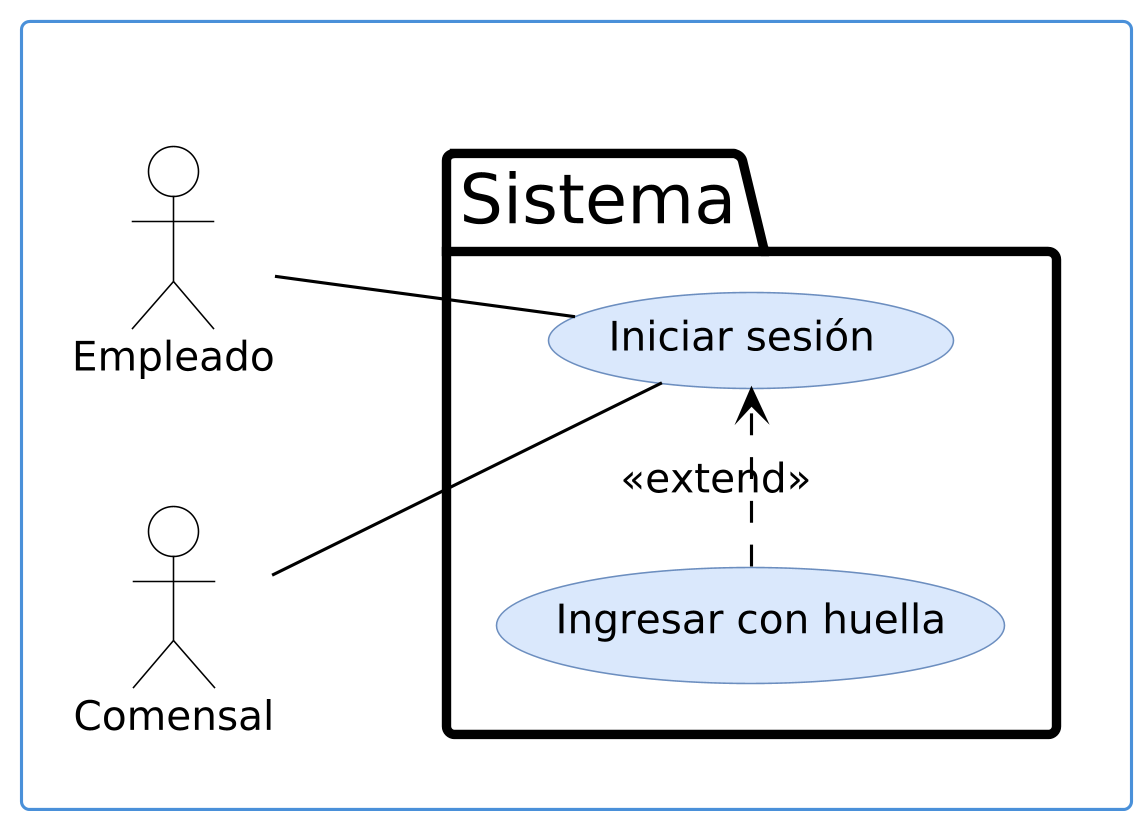

The diagram above was rendered by PlantUML. Its source (embedded in the PNG):
@startuml cu-01-diagrama-v1
' Formato Vialia: actor de palitos, límite del sistema con pestaña "Sistema",
' casos de uso en elipses celestes sin número, «include»/«extend» punteados.
left to right direction
skinparam dpi 300
skinparam defaultFontName DejaVu Sans
skinparam defaultFontSize 13
skinparam shadowing false
skinparam actorStyle default
skinparam packageStyle folder
skinparam nodesep 40
skinparam ranksep 70
skinparam actor {
  BorderColor #000000
  BackgroundColor #FFFFFF
}
skinparam usecase {
  BackgroundColor #DAE8FC
  BorderColor #6C8EBF
  ArrowColor #000000
}
skinparam package {
  BorderColor #000000
  BorderThickness 3
  FontSize 22
  FontStyle plain
  BackgroundColor #FFFFFF
}
skinparam rectangle {
  BorderColor #4A90D9
  BorderThickness 1
}
rectangle " " as MARCO {
  actor "Empleado" as A1
  actor "Comensal" as A2
  package "Sistema" {
    usecase "Iniciar sesión" as P
    usecase "Ingresar con huella" as E1
  }
  A1 -- P
  A2 -- P
  E1 .> P : <<extend>>
}
@enduml